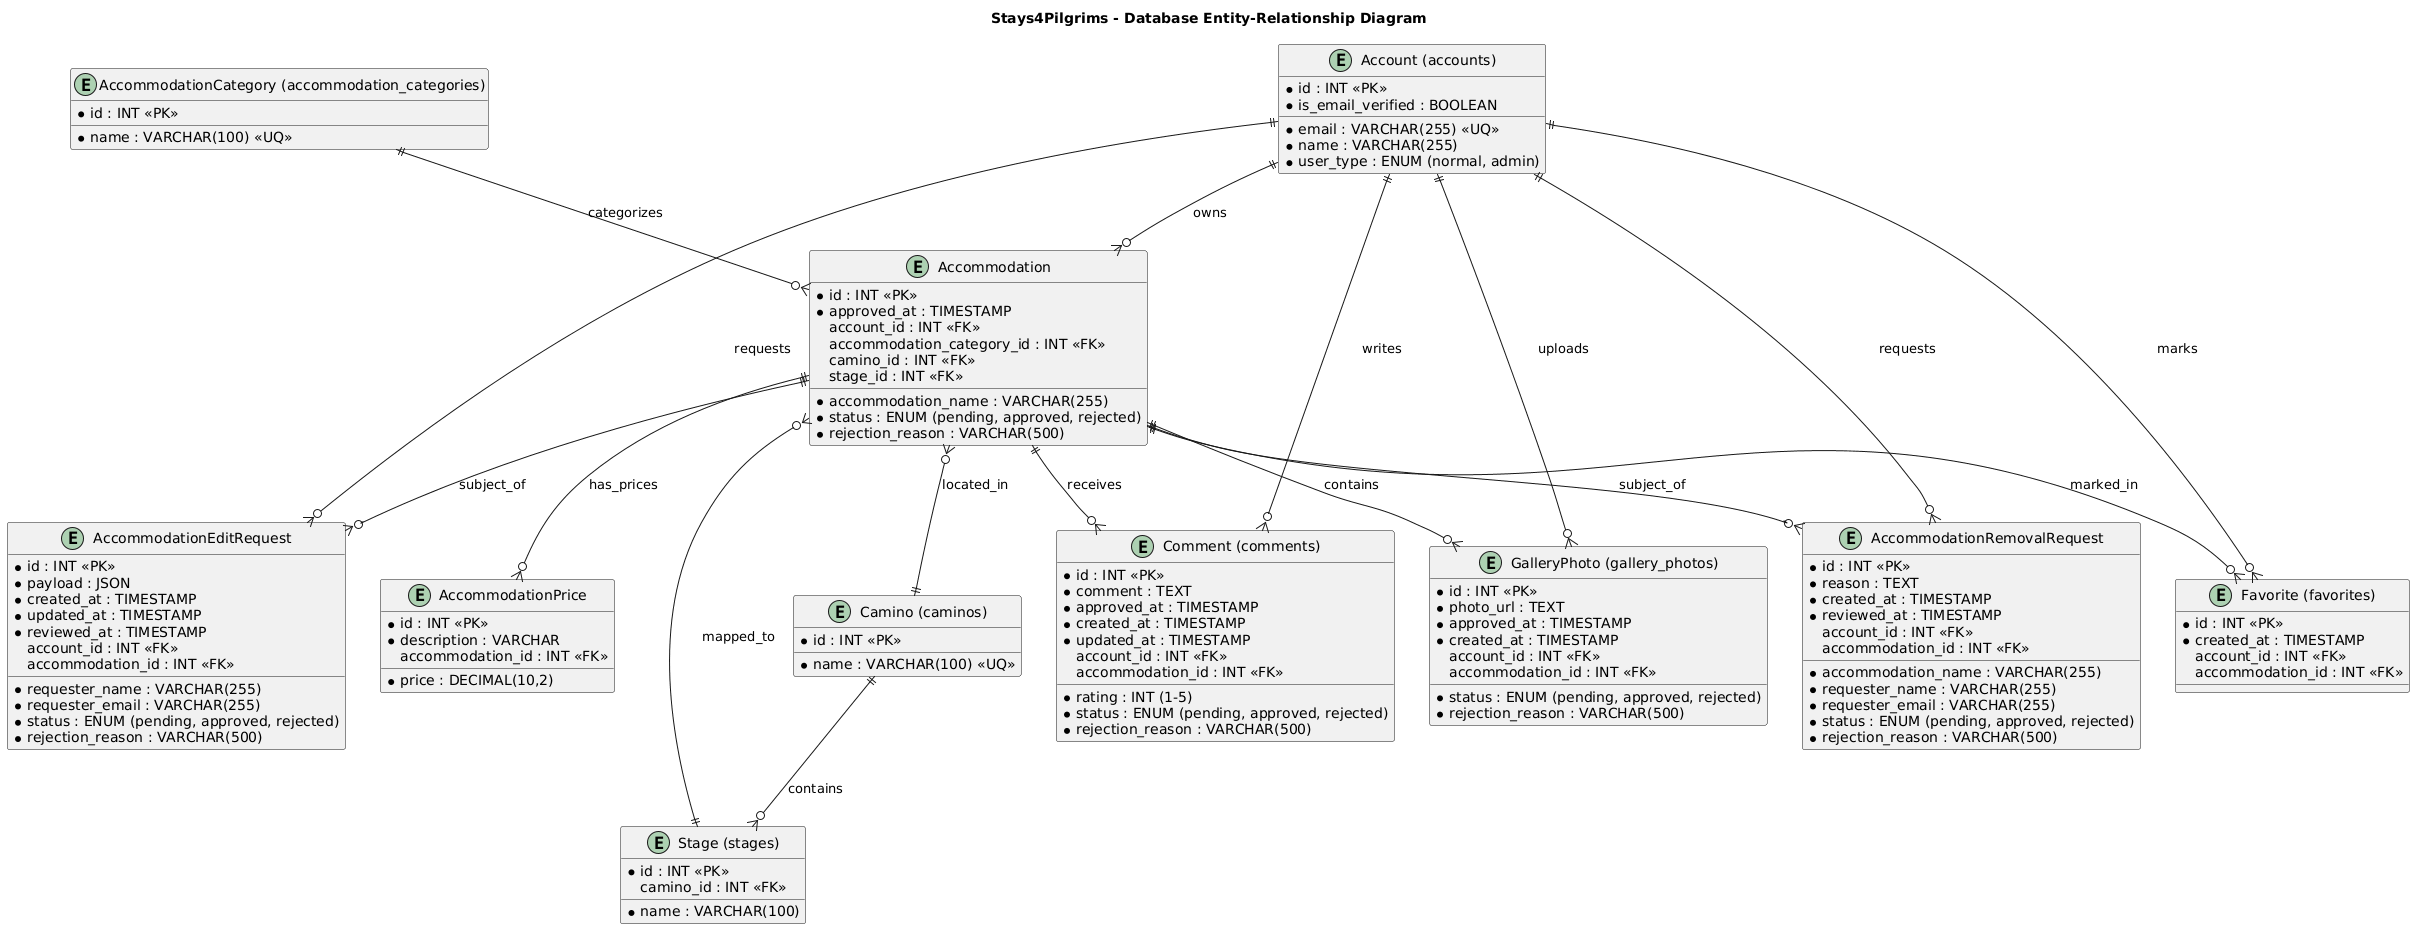

The diagram above was rendered by PlantUML. Its source (embedded in the PNG):
@startuml
title Stays4Pilgrims - Database Entity-Relationship Diagram

entity "Account (accounts)" as account {
  * id : INT <<PK>>
  * email : VARCHAR(255) <<UQ>>
  * name : VARCHAR(255)
  * user_type : ENUM (normal, admin)
  * is_email_verified : BOOLEAN
}

entity "Accommodation" as accommodation {
  * id : INT <<PK>>
  * accommodation_name : VARCHAR(255)
  * status : ENUM (pending, approved, rejected)
  * approved_at : TIMESTAMP
  * rejection_reason : VARCHAR(500)
  account_id : INT <<FK>>
  accommodation_category_id : INT <<FK>>
  camino_id : INT <<FK>>
  stage_id : INT <<FK>>
}

entity "AccommodationCategory (accommodation_categories)" as accommodation_category {
  * id : INT <<PK>>
  * name : VARCHAR(100) <<UQ>>
}

entity "Comment (comments)" as comment {
  * id : INT <<PK>>
  * rating : INT (1-5)
  * comment : TEXT
  * status : ENUM (pending, approved, rejected)
  * approved_at : TIMESTAMP
  * rejection_reason : VARCHAR(500)
  * created_at : TIMESTAMP
  * updated_at : TIMESTAMP
  account_id : INT <<FK>>
  accommodation_id : INT <<FK>>
}

entity "GalleryPhoto (gallery_photos)" as gallery_photo {
  * id : INT <<PK>>
  * photo_url : TEXT
  * status : ENUM (pending, approved, rejected)
  * approved_at : TIMESTAMP
  * rejection_reason : VARCHAR(500)
  * created_at : TIMESTAMP
  account_id : INT <<FK>>
  accommodation_id : INT <<FK>>
}

entity "Favorite (favorites)" as favorite {
  * id : INT <<PK>>
  * created_at : TIMESTAMP
  account_id : INT <<FK>>
  accommodation_id : INT <<FK>>
}

entity "AccommodationPrice" as accommodation_price {
  * id : INT <<PK>>
  * description : VARCHAR
  * price : DECIMAL(10,2)
  accommodation_id : INT <<FK>>
}

entity "AccommodationRemovalRequest" as accommodation_removal_request {
  * id : INT <<PK>>
  * accommodation_name : VARCHAR(255)
  * requester_name : VARCHAR(255)
  * requester_email : VARCHAR(255)
  * reason : TEXT
  * status : ENUM (pending, approved, rejected)
  * created_at : TIMESTAMP
  * reviewed_at : TIMESTAMP
  * rejection_reason : VARCHAR(500)
  account_id : INT <<FK>>
  accommodation_id : INT <<FK>>
}

entity "AccommodationEditRequest" as accommodation_edit_request {
  * id : INT <<PK>>
  * requester_name : VARCHAR(255)
  * requester_email : VARCHAR(255)
  * payload : JSON
  * status : ENUM (pending, approved, rejected)
  * created_at : TIMESTAMP
  * updated_at : TIMESTAMP
  * reviewed_at : TIMESTAMP
  * rejection_reason : VARCHAR(500)
  account_id : INT <<FK>>
  accommodation_id : INT <<FK>>
}

entity "Camino (caminos)" as camino {
  * id : INT <<PK>>
  * name : VARCHAR(100) <<UQ>>
}

entity "Stage (stages)" as stage {
  * id : INT <<PK>>
  * name : VARCHAR(100)
  camino_id : INT <<FK>>
}

' Relationships
account ||--o{ accommodation : "owns"
account ||--o{ comment : "writes"
account ||--o{ gallery_photo : "uploads"
account ||--o{ favorite : "marks"
account ||--o{ accommodation_removal_request : "requests"
account ||--o{ accommodation_edit_request : "requests"

accommodation_category ||--o{ accommodation : "categorizes"
accommodation ||--o{ comment : "receives"
accommodation ||--o{ gallery_photo : "contains"
accommodation ||--o{ favorite : "marked_in"
accommodation ||--o{ accommodation_price : "has_prices"
accommodation ||--o{ accommodation_removal_request : "subject_of"
accommodation ||--o{ accommodation_edit_request : "subject_of"
accommodation }o--|| camino : "located_in"
accommodation }o--|| stage : "mapped_to"

camino ||--o{ stage : "contains"

@enduml